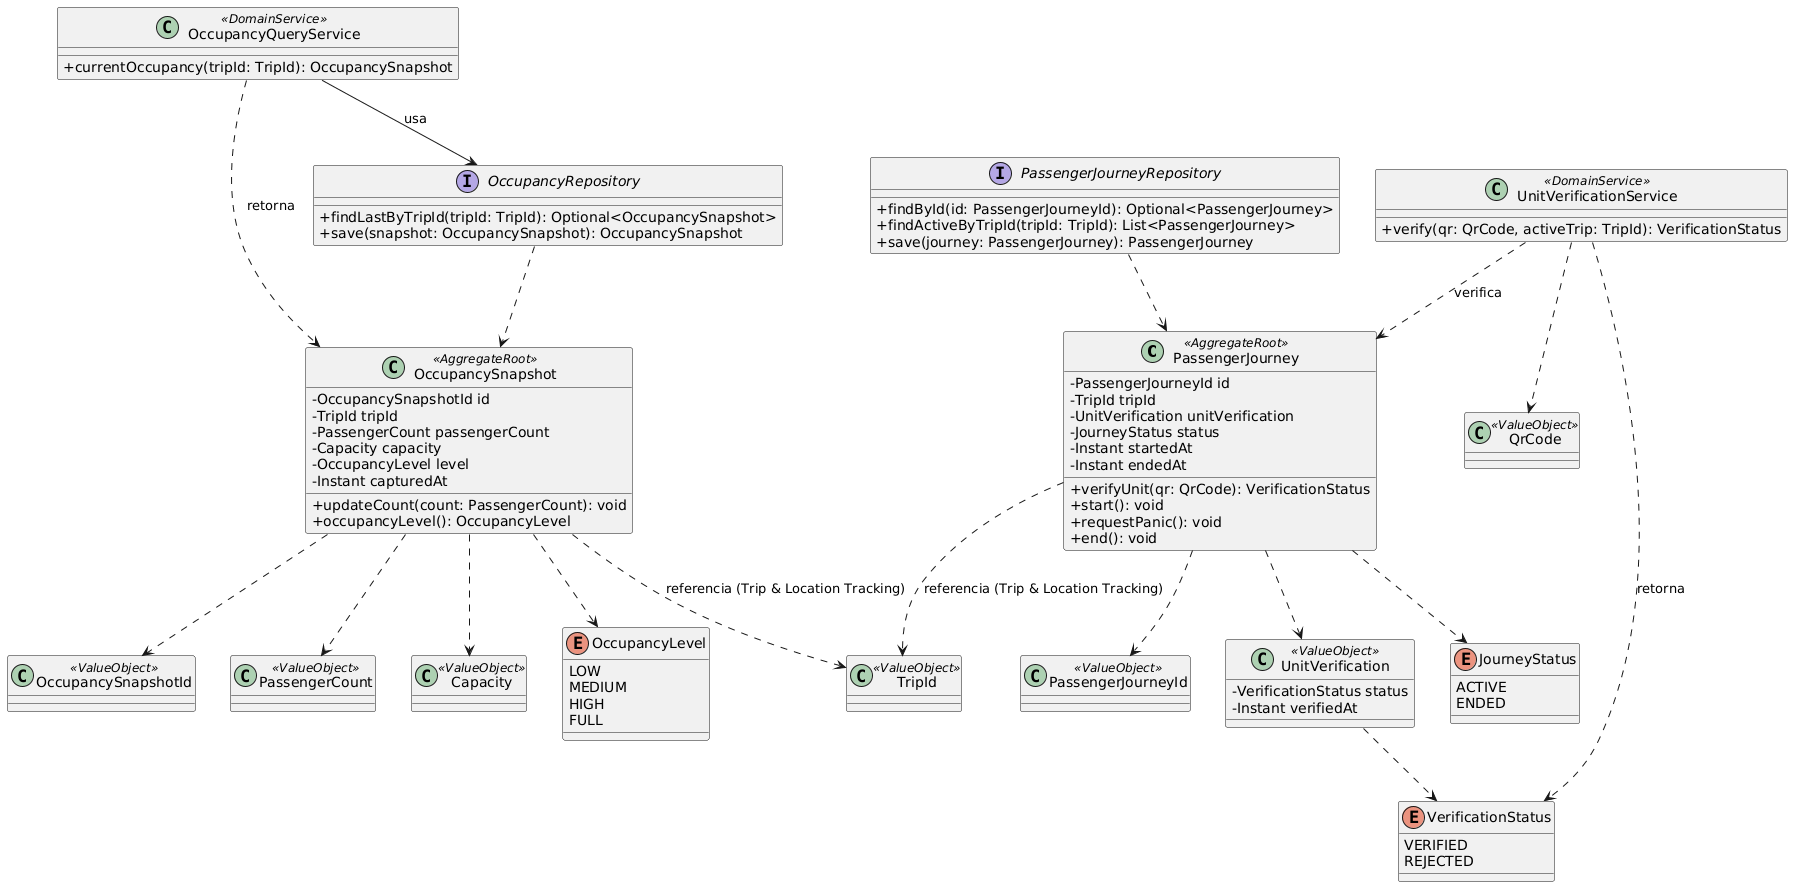

The diagram above was rendered by PlantUML. Its source (embedded in the PNG):
@startuml
skinparam classAttributeIconSize 0

class PassengerJourney <<AggregateRoot>> {
  -PassengerJourneyId id
  -TripId tripId
  -UnitVerification unitVerification
  -JourneyStatus status
  -Instant startedAt
  -Instant endedAt
  +verifyUnit(qr: QrCode): VerificationStatus
  +start(): void
  +requestPanic(): void
  +end(): void
}

class OccupancySnapshot <<AggregateRoot>> {
  -OccupancySnapshotId id
  -TripId tripId
  -PassengerCount passengerCount
  -Capacity capacity
  -OccupancyLevel level
  -Instant capturedAt
  +updateCount(count: PassengerCount): void
  +occupancyLevel(): OccupancyLevel
}

class UnitVerificationService <<DomainService>> {
  +verify(qr: QrCode, activeTrip: TripId): VerificationStatus
}

class OccupancyQueryService <<DomainService>> {
  +currentOccupancy(tripId: TripId): OccupancySnapshot
}

interface PassengerJourneyRepository {
  +findById(id: PassengerJourneyId): Optional<PassengerJourney>
  +findActiveByTripId(tripId: TripId): List<PassengerJourney>
  +save(journey: PassengerJourney): PassengerJourney
}

interface OccupancyRepository {
  +findLastByTripId(tripId: TripId): Optional<OccupancySnapshot>
  +save(snapshot: OccupancySnapshot): OccupancySnapshot
}

class PassengerJourneyId <<ValueObject>>
class OccupancySnapshotId <<ValueObject>>
class TripId <<ValueObject>>
class QrCode <<ValueObject>>
class UnitVerification <<ValueObject>> {
  -VerificationStatus status
  -Instant verifiedAt
}
class PassengerCount <<ValueObject>>
class Capacity <<ValueObject>>
enum VerificationStatus {
  VERIFIED
  REJECTED
}
enum JourneyStatus {
  ACTIVE
  ENDED
}
enum OccupancyLevel {
  LOW
  MEDIUM
  HIGH
  FULL
}

PassengerJourney ..> PassengerJourneyId
PassengerJourney ..> TripId : referencia (Trip & Location Tracking)
PassengerJourney ..> UnitVerification
PassengerJourney ..> JourneyStatus
UnitVerification ..> VerificationStatus

OccupancySnapshot ..> OccupancySnapshotId
OccupancySnapshot ..> TripId : referencia (Trip & Location Tracking)
OccupancySnapshot ..> PassengerCount
OccupancySnapshot ..> Capacity
OccupancySnapshot ..> OccupancyLevel

UnitVerificationService ..> PassengerJourney : verifica
UnitVerificationService ..> QrCode
UnitVerificationService ..> VerificationStatus : retorna

OccupancyQueryService --> OccupancyRepository : usa
OccupancyQueryService ..> OccupancySnapshot : retorna

PassengerJourneyRepository ..> PassengerJourney
OccupancyRepository ..> OccupancySnapshot
@enduml